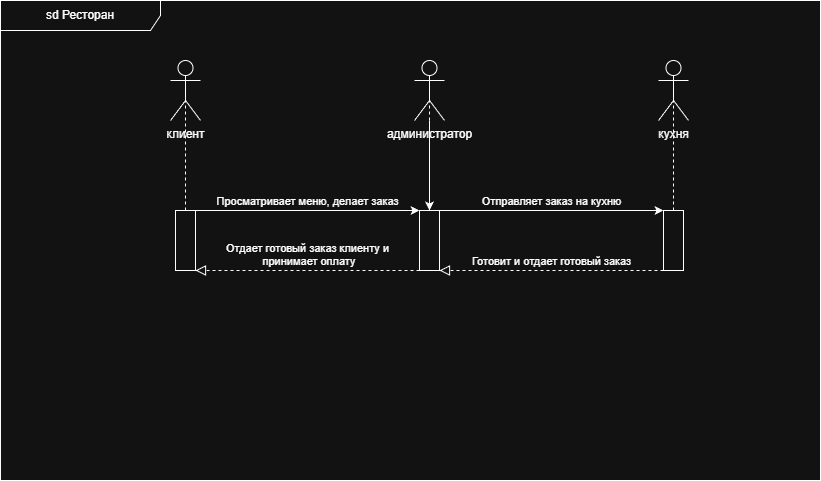

The diagram above was exported from draw.io. Its source (the exported page's mxGraphModel, read from the mxfile embedded in the PNG):
<mxGraphModel dx="1042" dy="562" grid="1" gridSize="10" guides="1" tooltips="1" connect="1" arrows="1" fold="1" page="1" pageScale="1" pageWidth="827" pageHeight="1169" math="0" shadow="0">
  <root>
    <mxCell id="0" />
    <mxCell id="1" parent="0" />
    <mxCell id="VMsOm6EFakE4jwA1XyLe-1" parent="1" style="shape=umlFrame;whiteSpace=wrap;html=1;pointerEvents=0;recursiveResize=0;container=1;collapsible=0;width=160;" value="sd Ресторан" vertex="1">
      <mxGeometry height="480" width="820" as="geometry" />
    </mxCell>
    <mxCell id="VMsOm6EFakE4jwA1XyLe-2" parent="VMsOm6EFakE4jwA1XyLe-1" style="shape=umlActor;verticalLabelPosition=bottom;verticalAlign=top;html=1;" value="клиент" vertex="1">
      <mxGeometry height="60" width="30" x="170" y="60" as="geometry" />
    </mxCell>
    <mxCell id="EF4qJww56XzhllFb_TVC-16" edge="1" parent="VMsOm6EFakE4jwA1XyLe-1" source="VMsOm6EFakE4jwA1XyLe-3" style="edgeStyle=orthogonalEdgeStyle;rounded=0;orthogonalLoop=1;jettySize=auto;html=1;" target="VMsOm6EFakE4jwA1XyLe-7" value="">
      <mxGeometry relative="1" as="geometry" />
    </mxCell>
    <mxCell id="VMsOm6EFakE4jwA1XyLe-3" parent="VMsOm6EFakE4jwA1XyLe-1" style="shape=umlActor;verticalLabelPosition=bottom;verticalAlign=top;html=1;" value="администратор" vertex="1">
      <mxGeometry height="60" width="30" x="414" y="60" as="geometry" />
    </mxCell>
    <mxCell id="VMsOm6EFakE4jwA1XyLe-6" parent="VMsOm6EFakE4jwA1XyLe-1" style="rounded=0;whiteSpace=wrap;html=1;" value="" vertex="1">
      <mxGeometry height="60" width="20" x="175" y="210" as="geometry" />
    </mxCell>
    <mxCell id="VMsOm6EFakE4jwA1XyLe-5" edge="1" parent="VMsOm6EFakE4jwA1XyLe-1" source="VMsOm6EFakE4jwA1XyLe-6" style="endArrow=none;dashed=1;html=1;rounded=0;entryX=0.5;entryY=0.5;entryDx=0;entryDy=0;entryPerimeter=0;exitX=0.5;exitY=0;exitDx=0;exitDy=0;" target="VMsOm6EFakE4jwA1XyLe-2" value="">
      <mxGeometry height="50" relative="1" width="50" as="geometry">
        <Array as="points" />
        <mxPoint x="390" y="350" as="sourcePoint" />
        <mxPoint x="440" y="300" as="targetPoint" />
      </mxGeometry>
    </mxCell>
    <mxCell id="VMsOm6EFakE4jwA1XyLe-7" parent="VMsOm6EFakE4jwA1XyLe-1" style="rounded=0;whiteSpace=wrap;html=1;" value="" vertex="1">
      <mxGeometry height="60" width="20" x="419" y="210" as="geometry" />
    </mxCell>
    <mxCell id="VMsOm6EFakE4jwA1XyLe-8" edge="1" parent="VMsOm6EFakE4jwA1XyLe-1" source="VMsOm6EFakE4jwA1XyLe-7" style="endArrow=none;dashed=1;html=1;rounded=0;exitX=0.5;exitY=0;exitDx=0;exitDy=0;entryX=0.5;entryY=0.5;entryDx=0;entryDy=0;entryPerimeter=0;" target="VMsOm6EFakE4jwA1XyLe-3" value="">
      <mxGeometry height="50" relative="1" width="50" as="geometry">
        <Array as="points" />
        <mxPoint x="629" y="430" as="sourcePoint" />
        <mxPoint x="424" y="170" as="targetPoint" />
      </mxGeometry>
    </mxCell>
    <mxCell id="VMsOm6EFakE4jwA1XyLe-10" edge="1" parent="VMsOm6EFakE4jwA1XyLe-1" source="VMsOm6EFakE4jwA1XyLe-6" style="endArrow=classic;html=1;rounded=0;exitX=1;exitY=0;exitDx=0;exitDy=0;entryX=0;entryY=0;entryDx=0;entryDy=0;labelPosition=center;verticalLabelPosition=top;align=center;verticalAlign=bottom;" target="VMsOm6EFakE4jwA1XyLe-7" value="Просматривает меню, делает заказ">
      <mxGeometry height="50" relative="1" width="50" as="geometry">
        <mxPoint x="390" y="350" as="sourcePoint" />
        <mxPoint x="440" y="300" as="targetPoint" />
      </mxGeometry>
    </mxCell>
    <mxCell id="VMsOm6EFakE4jwA1XyLe-11" edge="1" parent="VMsOm6EFakE4jwA1XyLe-1" source="VMsOm6EFakE4jwA1XyLe-7" style="endArrow=block;startArrow=none;endFill=0;startFill=0;endSize=8;html=1;verticalAlign=bottom;dashed=1;labelBackgroundColor=none;rounded=0;entryX=1;entryY=1;entryDx=0;entryDy=0;exitX=0;exitY=1;exitDx=0;exitDy=0;labelPosition=center;verticalLabelPosition=top;align=center;" target="VMsOm6EFakE4jwA1XyLe-6" value="Отдает готовый заказ клиенту и&lt;div&gt;&amp;nbsp;принимает оплату&lt;/div&gt;">
      <mxGeometry relative="1" width="160" as="geometry">
        <mxPoint x="330" y="320" as="sourcePoint" />
        <mxPoint x="490" y="320" as="targetPoint" />
      </mxGeometry>
    </mxCell>
    <mxCell id="EF4qJww56XzhllFb_TVC-3" parent="VMsOm6EFakE4jwA1XyLe-1" style="shape=umlActor;verticalLabelPosition=bottom;verticalAlign=top;html=1;" value="кухня" vertex="1">
      <mxGeometry height="60" width="30" x="658" y="60" as="geometry" />
    </mxCell>
    <mxCell id="EF4qJww56XzhllFb_TVC-6" parent="VMsOm6EFakE4jwA1XyLe-1" style="rounded=0;whiteSpace=wrap;html=1;" value="" vertex="1">
      <mxGeometry height="60" width="20" x="663" y="210" as="geometry" />
    </mxCell>
    <mxCell id="EF4qJww56XzhllFb_TVC-7" edge="1" parent="VMsOm6EFakE4jwA1XyLe-1" source="EF4qJww56XzhllFb_TVC-6" style="endArrow=none;dashed=1;html=1;rounded=0;exitX=0.5;exitY=0;exitDx=0;exitDy=0;entryX=0.5;entryY=0.5;entryDx=0;entryDy=0;entryPerimeter=0;" target="EF4qJww56XzhllFb_TVC-3" value="">
      <mxGeometry height="50" relative="1" width="50" as="geometry">
        <Array as="points" />
        <mxPoint x="873" y="430" as="sourcePoint" />
        <mxPoint x="668" y="170" as="targetPoint" />
      </mxGeometry>
    </mxCell>
    <mxCell id="EF4qJww56XzhllFb_TVC-8" edge="1" parent="VMsOm6EFakE4jwA1XyLe-1" style="endArrow=classic;html=1;rounded=0;exitX=1;exitY=0;exitDx=0;exitDy=0;entryX=0;entryY=0;entryDx=0;entryDy=0;labelPosition=center;verticalLabelPosition=top;align=center;verticalAlign=bottom;" target="EF4qJww56XzhllFb_TVC-6" value="Отправляет заказ на кухню">
      <mxGeometry height="50" relative="1" width="50" as="geometry">
        <mxPoint x="439" y="210" as="sourcePoint" />
        <mxPoint x="684" y="300" as="targetPoint" />
      </mxGeometry>
    </mxCell>
    <mxCell id="EF4qJww56XzhllFb_TVC-9" edge="1" parent="VMsOm6EFakE4jwA1XyLe-1" source="EF4qJww56XzhllFb_TVC-6" style="endArrow=block;startArrow=none;endFill=0;startFill=0;endSize=8;html=1;verticalAlign=bottom;dashed=1;labelBackgroundColor=none;rounded=0;entryX=1;entryY=1;entryDx=0;entryDy=0;exitX=0;exitY=1;exitDx=0;exitDy=0;labelPosition=center;verticalLabelPosition=top;align=center;" value="Готовит и отдает готовый заказ">
      <mxGeometry relative="1" width="160" as="geometry">
        <mxPoint x="574" y="320" as="sourcePoint" />
        <mxPoint x="439" y="270" as="targetPoint" />
      </mxGeometry>
    </mxCell>
  </root>
</mxGraphModel>